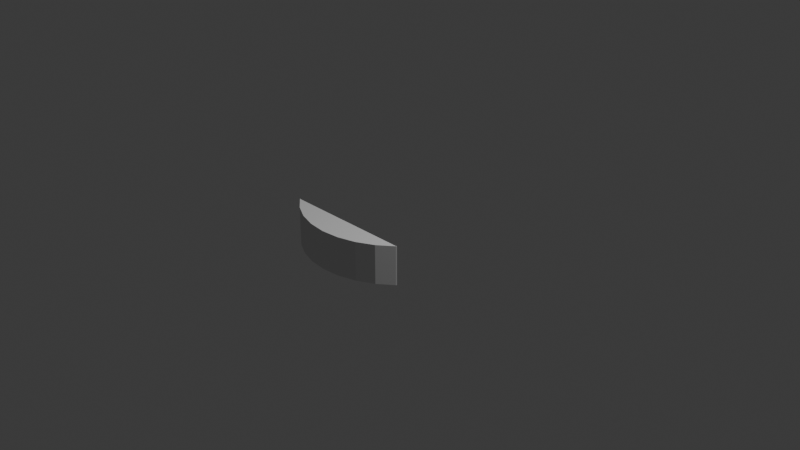 # Source: inscribed_square_001.blend  (saved by Blender 5.1.30; exported with 4.5.12 LTS)
import bpy
from mathutils import Matrix  # noqa: F401  (used for matrix-valued properties, if any)

bpy.ops.wm.read_factory_settings(use_empty=True)
scene = bpy.context.scene
scene.name = 'Scene'

# ---- collections
col_collection = bpy.data.collections.new('Collection'); scene.collection.children.link(col_collection)

# ---- world
world_world = bpy.data.worlds.new('World'); scene.world = world_world
world_world.use_nodes = True; world_world.node_tree.nodes.clear()
_N = world_world.node_tree.nodes; _L = world_world.node_tree.links
n0 = _N.new('ShaderNodeOutputWorld'); n0.name = 'World Output'; n0.location = (200, 100)
n1 = _N.new('ShaderNodeBackground'); n1.name = 'Background'; n1.location = (-200, 100)
n1.inputs[0].default_value = (0.05088, 0.05088, 0.05088, 1.0)
_L.new(n1.outputs[0], n0.inputs[0])
n0.is_active_output = True
world_world.color = (0.05088, 0.05088, 0.05088)
world_world.sun_shadow_jitter_overblur = 0.0

# ---- cameras
cam_camera = bpy.data.cameras.new('Camera')
cam_camera.clip_end = 100.0
cam_camera.ortho_scale = 7.314

# ---- lights
light_light = bpy.data.lights.new('Light', 'POINT')
light_light.energy = 1000.0
light_light.shadow_soft_size = 0.1

# ---- meshes
me_cylinder = bpy.data.meshes.new('Cylinder')
me_cylinder.from_pydata([(0.7071, -0.7071, -1.0), (0.7071, -0.7071, 1.0), (0.5556, -0.8315, -1.0), (0.5556, -0.8315, 1.0), (0.3827, -0.9239, -1.0), (0.3827, -0.9239, 1.0), (0.1951, -0.9808, -1.0), (0.1951, -0.9808, 1.0), (0.0, -1.0, -1.0), (0.0, -1.0, 1.0), (-0.1951, -0.9808, -1.0), (-0.1951, -0.9808, 1.0), (-0.3827, -0.9239, -1.0), (-0.3827, -0.9239, 1.0), (-0.5556, -0.8315, -1.0), (-0.5556, -0.8315, 1.0), (-0.7071, -0.7071, -1.0), (-0.7071, -0.7071, 1.0), (-0.7045, -0.7045, 1.0), (0.7045, -0.7045, 1.0), (0.7045, -0.7045, -1.0), (-0.7045, -0.7045, -1.0), (0.7129, -0.7, 1.0), (0.7129, -0.7, -1.0), (-0.7129, -0.7, 1.0), (-0.7129, -0.7, -1.0), (-0.7045, -0.7, 1.0), (0.7045, -0.7, 1.0), (0.7045, -0.7, -1.0), (-0.7045, -0.7, -1.0)], [], [(1, 0, 23, 22), (0, 1, 3, 2), (2, 3, 5, 4), (4, 5, 7, 6), (6, 7, 9, 8), (8, 9, 11, 10), (10, 11, 13, 12), (12, 13, 15, 14), (14, 15, 17, 16), (16, 17, 24, 25), (24, 17, 18, 26), (17, 15, 13, 11, 9, 7, 5, 3, 1, 22, 27, 19, 18), (23, 0, 2, 4, 6, 8, 10, 12, 14, 16, 21, 20, 28), (21, 16, 25, 29), (18, 21, 29, 26), (28, 20, 19, 27), (18, 19, 20, 21), (24, 26, 29, 25), (27, 22, 23, 28)])
_uv = me_cylinder.uv_layers.new(name='UVMap')
_uv.uv.foreach_set('vector', [0.625, 1.0, 0.625, 0.5, 0.6265, 0.5, 0.6265, 1.0, 0.625, 0.5, 0.625, 1.0, 0.5938, 1.0, 0.5938, 0.5, 0.5938, 0.5, 0.5938, 1.0, 0.5625, 1.0, 0.5625, 0.5, 0.5625, 0.5, 0.5625, 1.0, 0.5312, 1.0, 0.5312, 0.5, 0.5312, 0.5, 0.5312, 1.0, 0.5, 1.0, 0.5, 0.5, 0.5, 0.5, 0.5, 1.0, 0.4688, 1.0, 0.4688, 0.5, 0.4688, 0.5, 0.4688, 1.0, 0.4375, 1.0, 0.4375, 0.5, 0.4375, 0.5, 0.4375, 1.0, 0.4062, 1.0, 0.4062, 0.5, 0.4062, 0.5, 0.4062, 1.0, 0.375, 1.0, 0.375, 0.5, 0.375, 0.5, 0.375, 1.0, 0.3735, 1.0, 0.3735, 0.5, 0.07889, 0.082, 0.08029, 0.08029, 0.08092, 0.08092, 0.08092, 0.082, 0.08029, 0.08029, 0.1167, 0.05045, 0.1582, 0.02827, 0.2032, 0.01461, 0.25, 0.01, 0.2968, 0.01461, 0.3418, 0.02827, 0.3833, 0.05045, 0.4197, 0.08029, 0.4211, 0.082, 0.4191, 0.082, 0.4191, 0.08092, 0.08092, 0.08092, 0.9211, 0.082, 0.9197, 0.08029, 0.8833, 0.05045, 0.8418, 0.02827, 0.7968, 0.01461, 0.75, 0.01, 0.7032, 0.01461, 0.6582, 0.02827, 0.6167, 0.05045, 0.5803, 0.08029, 0.5809, 0.08092, 0.9191, 0.08092, 0.9191, 0.082, 0.5809, 0.08092, 0.5803, 0.08029, 0.5789, 0.082, 0.5809, 0.082, 0.6179, 0.0, 0.3821, 0.0, 0.3821, 0.0007951, 0.6179, 0.0007951, 0.3821, 0.7492, 0.3821, 0.75, 0.6179, 0.75, 0.6179, 0.7492, 0.6179, 1.0, 0.6179, 0.75, 0.3821, 0.75, 0.3821, 1.0, 0.4742, 0.9641, 0.4742, 0.9631, 0.5258, 0.9631, 0.5258, 0.9641, 0.4742, 0.7869, 0.4742, 0.7859, 0.5258, 0.7859, 0.5258, 0.7869])
me_cylinder.materials.append(None)
me_cylinder.update()

# ---- objects
ob_light = bpy.data.objects.new('Light', light_light)
ob_camera = bpy.data.objects.new('Camera', cam_camera)
ob_cylinder = bpy.data.objects.new('Cylinder', me_cylinder)

# ---- transforms, parenting, visibility, modifiers, constraints
ob_light.location = (4.076, 1.005, 5.904)
ob_light.rotation_euler = (0.6503, 0.05522, 1.866)
ob_light.lock_rotations_4d = False
ob_light.empty_display_type = 'ARROWS'
ob_light.color = (0.0, 0.0, 0.0, 0.0)
ob_light.lineart.crease_threshold = 0.0
ob_camera.location = (7.359, -6.926, 4.958)
ob_camera.rotation_euler = (1.109, 0.0, 0.8149)
ob_camera.lock_rotations_4d = False
ob_camera.empty_display_type = 'ARROWS'
ob_camera.color = (0.0, 0.0, 0.0, 0.0)
ob_camera.display_type = 'WIRE'
ob_camera.lineart.crease_threshold = 0.0
ob_cylinder.location = (0.0, 0.0, 0.0)
ob_cylinder.scale = (1.0, 1.0, -0.2065)

# ---- collection membership
col_collection.objects.link(ob_light)
col_collection.objects.link(ob_camera)
col_collection.objects.link(ob_cylinder)

# ---- scene / render settings (as saved in the file)
scene.camera = ob_camera
scene.frame_start = 1; scene.frame_end = 250; scene.frame_set(1)
scene.render.engine = 'BLENDER_EEVEE_NEXT'
scene.render.bake_bias = 0.0
scene.render.bake_samples = 0
scene.cycles.sampling_pattern = 'TABULATED_SOBOL'
scene.eevee.use_volume_custom_range = False
bpy.context.view_layer.update()
